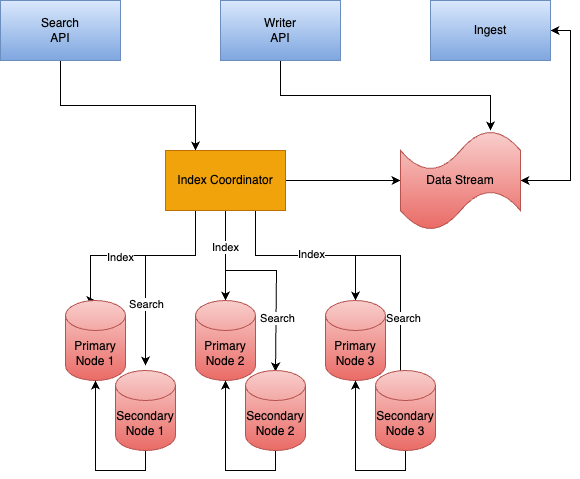

The diagram above was exported from draw.io. Its source (the exported page's mxGraphModel, read from the mxfile embedded in the PNG):
<mxGraphModel dx="1234" dy="1167" grid="1" gridSize="10" guides="1" tooltips="1" connect="1" arrows="1" fold="1" page="1" pageScale="1" pageWidth="850" pageHeight="1100" math="0" shadow="0">
  <root>
    <mxCell id="0" />
    <mxCell id="1" parent="0" />
    <mxCell id="AkOuVoSEd5n36lAkbIMh-31" style="edgeStyle=orthogonalEdgeStyle;rounded=0;orthogonalLoop=1;jettySize=auto;html=1;exitX=0.5;exitY=1;exitDx=0;exitDy=0;entryX=0.25;entryY=0;entryDx=0;entryDy=0;" edge="1" parent="1" source="AkOuVoSEd5n36lAkbIMh-1" target="AkOuVoSEd5n36lAkbIMh-4">
      <mxGeometry relative="1" as="geometry" />
    </mxCell>
    <mxCell id="AkOuVoSEd5n36lAkbIMh-1" value="Search&lt;br&gt;API" style="rounded=0;whiteSpace=wrap;html=1;fillColor=#dae8fc;strokeColor=#6c8ebf;gradientColor=#7ea6e0;" vertex="1" parent="1">
      <mxGeometry x="200" y="250" width="120" height="60" as="geometry" />
    </mxCell>
    <mxCell id="AkOuVoSEd5n36lAkbIMh-39" style="edgeStyle=orthogonalEdgeStyle;rounded=0;orthogonalLoop=1;jettySize=auto;html=1;exitX=1;exitY=0.5;exitDx=0;exitDy=0;entryX=1;entryY=0.5;entryDx=0;entryDy=0;entryPerimeter=0;startArrow=classic;startFill=1;" edge="1" parent="1" source="AkOuVoSEd5n36lAkbIMh-3" target="AkOuVoSEd5n36lAkbIMh-32">
      <mxGeometry relative="1" as="geometry" />
    </mxCell>
    <mxCell id="AkOuVoSEd5n36lAkbIMh-3" value="Ingest" style="rounded=0;whiteSpace=wrap;html=1;fillColor=#dae8fc;strokeColor=#6c8ebf;gradientColor=#7ea6e0;" vertex="1" parent="1">
      <mxGeometry x="630" y="250" width="120" height="60" as="geometry" />
    </mxCell>
    <mxCell id="AkOuVoSEd5n36lAkbIMh-14" style="edgeStyle=orthogonalEdgeStyle;rounded=0;orthogonalLoop=1;jettySize=auto;html=1;exitX=0.25;exitY=1;exitDx=0;exitDy=0;entryX=0.5;entryY=0;entryDx=0;entryDy=0;entryPerimeter=0;" edge="1" parent="1" source="AkOuVoSEd5n36lAkbIMh-4" target="AkOuVoSEd5n36lAkbIMh-6">
      <mxGeometry relative="1" as="geometry">
        <Array as="points">
          <mxPoint x="395" y="505" />
          <mxPoint x="290" y="505" />
        </Array>
      </mxGeometry>
    </mxCell>
    <mxCell id="AkOuVoSEd5n36lAkbIMh-28" value="Index" style="edgeLabel;html=1;align=center;verticalAlign=middle;resizable=0;points=[];" vertex="1" connectable="0" parent="AkOuVoSEd5n36lAkbIMh-14">
      <mxGeometry x="0.21" y="1" relative="1" as="geometry">
        <mxPoint as="offset" />
      </mxGeometry>
    </mxCell>
    <mxCell id="AkOuVoSEd5n36lAkbIMh-16" style="edgeStyle=orthogonalEdgeStyle;rounded=0;orthogonalLoop=1;jettySize=auto;html=1;exitX=0.25;exitY=1;exitDx=0;exitDy=0;entryX=0.5;entryY=0;entryDx=0;entryDy=0;entryPerimeter=0;" edge="1" parent="1">
      <mxGeometry relative="1" as="geometry">
        <mxPoint x="395" y="455" as="sourcePoint" />
        <mxPoint x="345" y="615" as="targetPoint" />
        <Array as="points">
          <mxPoint x="395" y="505" />
          <mxPoint x="345" y="505" />
        </Array>
      </mxGeometry>
    </mxCell>
    <mxCell id="AkOuVoSEd5n36lAkbIMh-22" value="Search" style="edgeLabel;html=1;align=center;verticalAlign=middle;resizable=0;points=[];" vertex="1" connectable="0" parent="AkOuVoSEd5n36lAkbIMh-16">
      <mxGeometry x="0.4095" relative="1" as="geometry">
        <mxPoint as="offset" />
      </mxGeometry>
    </mxCell>
    <mxCell id="AkOuVoSEd5n36lAkbIMh-17" style="edgeStyle=orthogonalEdgeStyle;rounded=0;orthogonalLoop=1;jettySize=auto;html=1;exitX=0.5;exitY=1;exitDx=0;exitDy=0;entryX=0.5;entryY=0;entryDx=0;entryDy=0;entryPerimeter=0;" edge="1" parent="1" source="AkOuVoSEd5n36lAkbIMh-4" target="AkOuVoSEd5n36lAkbIMh-10">
      <mxGeometry relative="1" as="geometry" />
    </mxCell>
    <mxCell id="AkOuVoSEd5n36lAkbIMh-19" style="edgeStyle=orthogonalEdgeStyle;rounded=0;orthogonalLoop=1;jettySize=auto;html=1;exitX=0.5;exitY=1;exitDx=0;exitDy=0;entryX=0.5;entryY=0;entryDx=0;entryDy=0;entryPerimeter=0;" edge="1" parent="1">
      <mxGeometry relative="1" as="geometry">
        <mxPoint x="425" y="461" as="sourcePoint" />
        <mxPoint x="475" y="621" as="targetPoint" />
        <Array as="points">
          <mxPoint x="425" y="520" />
          <mxPoint x="476" y="520" />
        </Array>
      </mxGeometry>
    </mxCell>
    <mxCell id="AkOuVoSEd5n36lAkbIMh-23" value="Search" style="edgeLabel;html=1;align=center;verticalAlign=middle;resizable=0;points=[];" vertex="1" connectable="0" parent="AkOuVoSEd5n36lAkbIMh-19">
      <mxGeometry x="0.488" y="1" relative="1" as="geometry">
        <mxPoint as="offset" />
      </mxGeometry>
    </mxCell>
    <mxCell id="AkOuVoSEd5n36lAkbIMh-29" value="Index" style="edgeLabel;html=1;align=center;verticalAlign=middle;resizable=0;points=[];" vertex="1" connectable="0" parent="AkOuVoSEd5n36lAkbIMh-19">
      <mxGeometry x="-0.6683" y="-1" relative="1" as="geometry">
        <mxPoint as="offset" />
      </mxGeometry>
    </mxCell>
    <mxCell id="AkOuVoSEd5n36lAkbIMh-20" style="edgeStyle=orthogonalEdgeStyle;rounded=0;orthogonalLoop=1;jettySize=auto;html=1;exitX=0.75;exitY=1;exitDx=0;exitDy=0;entryX=0.5;entryY=0;entryDx=0;entryDy=0;entryPerimeter=0;" edge="1" parent="1" source="AkOuVoSEd5n36lAkbIMh-4" target="AkOuVoSEd5n36lAkbIMh-12">
      <mxGeometry relative="1" as="geometry" />
    </mxCell>
    <mxCell id="AkOuVoSEd5n36lAkbIMh-21" style="edgeStyle=orthogonalEdgeStyle;rounded=0;orthogonalLoop=1;jettySize=auto;html=1;exitX=0.75;exitY=1;exitDx=0;exitDy=0;entryX=0.5;entryY=0;entryDx=0;entryDy=0;entryPerimeter=0;" edge="1" parent="1">
      <mxGeometry relative="1" as="geometry">
        <mxPoint x="455" y="465" as="sourcePoint" />
        <mxPoint x="605" y="625" as="targetPoint" />
        <Array as="points">
          <mxPoint x="455" y="505" />
          <mxPoint x="600" y="505" />
          <mxPoint x="600" y="625" />
        </Array>
      </mxGeometry>
    </mxCell>
    <mxCell id="AkOuVoSEd5n36lAkbIMh-24" value="Search" style="edgeLabel;html=1;align=center;verticalAlign=middle;resizable=0;points=[];" vertex="1" connectable="0" parent="AkOuVoSEd5n36lAkbIMh-21">
      <mxGeometry x="0.5935" y="2" relative="1" as="geometry">
        <mxPoint as="offset" />
      </mxGeometry>
    </mxCell>
    <mxCell id="AkOuVoSEd5n36lAkbIMh-30" value="Index" style="edgeLabel;html=1;align=center;verticalAlign=middle;resizable=0;points=[];" vertex="1" connectable="0" parent="AkOuVoSEd5n36lAkbIMh-21">
      <mxGeometry x="-0.3871" y="2" relative="1" as="geometry">
        <mxPoint as="offset" />
      </mxGeometry>
    </mxCell>
    <mxCell id="AkOuVoSEd5n36lAkbIMh-34" style="edgeStyle=orthogonalEdgeStyle;rounded=0;orthogonalLoop=1;jettySize=auto;html=1;exitX=1;exitY=0.5;exitDx=0;exitDy=0;entryX=0;entryY=0.5;entryDx=0;entryDy=0;entryPerimeter=0;" edge="1" parent="1" source="AkOuVoSEd5n36lAkbIMh-4" target="AkOuVoSEd5n36lAkbIMh-32">
      <mxGeometry relative="1" as="geometry" />
    </mxCell>
    <mxCell id="AkOuVoSEd5n36lAkbIMh-4" value="Index Coordinator" style="rounded=0;whiteSpace=wrap;html=1;fillColor=#f0a30a;strokeColor=#BD7000;fontColor=#000000;" vertex="1" parent="1">
      <mxGeometry x="365" y="400" width="120" height="60" as="geometry" />
    </mxCell>
    <mxCell id="AkOuVoSEd5n36lAkbIMh-6" value="Primary&lt;br&gt;Node 1" style="shape=cylinder3;whiteSpace=wrap;html=1;boundedLbl=1;backgroundOutline=1;size=15;fillColor=#f8cecc;gradientColor=#ea6b66;strokeColor=#b85450;" vertex="1" parent="1">
      <mxGeometry x="265" y="550" width="60" height="80" as="geometry" />
    </mxCell>
    <mxCell id="AkOuVoSEd5n36lAkbIMh-25" style="edgeStyle=orthogonalEdgeStyle;rounded=0;orthogonalLoop=1;jettySize=auto;html=1;exitX=0.5;exitY=1;exitDx=0;exitDy=0;exitPerimeter=0;entryX=0.5;entryY=1;entryDx=0;entryDy=0;entryPerimeter=0;" edge="1" parent="1" source="AkOuVoSEd5n36lAkbIMh-9" target="AkOuVoSEd5n36lAkbIMh-6">
      <mxGeometry relative="1" as="geometry" />
    </mxCell>
    <mxCell id="AkOuVoSEd5n36lAkbIMh-9" value="Secondary&lt;br&gt;Node 1" style="shape=cylinder3;whiteSpace=wrap;html=1;boundedLbl=1;backgroundOutline=1;size=15;fillColor=#f8cecc;gradientColor=#ea6b66;strokeColor=#b85450;" vertex="1" parent="1">
      <mxGeometry x="315" y="620" width="60" height="80" as="geometry" />
    </mxCell>
    <mxCell id="AkOuVoSEd5n36lAkbIMh-10" value="Primary&lt;br&gt;Node 2" style="shape=cylinder3;whiteSpace=wrap;html=1;boundedLbl=1;backgroundOutline=1;size=15;fillColor=#f8cecc;gradientColor=#ea6b66;strokeColor=#b85450;" vertex="1" parent="1">
      <mxGeometry x="395" y="550" width="60" height="80" as="geometry" />
    </mxCell>
    <mxCell id="AkOuVoSEd5n36lAkbIMh-26" style="edgeStyle=orthogonalEdgeStyle;rounded=0;orthogonalLoop=1;jettySize=auto;html=1;exitX=0.5;exitY=1;exitDx=0;exitDy=0;exitPerimeter=0;entryX=0.5;entryY=1;entryDx=0;entryDy=0;entryPerimeter=0;" edge="1" parent="1" source="AkOuVoSEd5n36lAkbIMh-11" target="AkOuVoSEd5n36lAkbIMh-10">
      <mxGeometry relative="1" as="geometry" />
    </mxCell>
    <mxCell id="AkOuVoSEd5n36lAkbIMh-11" value="Secondary&lt;br&gt;Node 2" style="shape=cylinder3;whiteSpace=wrap;html=1;boundedLbl=1;backgroundOutline=1;size=15;fillColor=#f8cecc;gradientColor=#ea6b66;strokeColor=#b85450;" vertex="1" parent="1">
      <mxGeometry x="445" y="620" width="60" height="80" as="geometry" />
    </mxCell>
    <mxCell id="AkOuVoSEd5n36lAkbIMh-12" value="Primary&lt;br&gt;Node 3" style="shape=cylinder3;whiteSpace=wrap;html=1;boundedLbl=1;backgroundOutline=1;size=15;fillColor=#f8cecc;gradientColor=#ea6b66;strokeColor=#b85450;" vertex="1" parent="1">
      <mxGeometry x="525" y="550" width="60" height="80" as="geometry" />
    </mxCell>
    <mxCell id="AkOuVoSEd5n36lAkbIMh-27" style="edgeStyle=orthogonalEdgeStyle;rounded=0;orthogonalLoop=1;jettySize=auto;html=1;exitX=0.5;exitY=1;exitDx=0;exitDy=0;exitPerimeter=0;entryX=0.5;entryY=1;entryDx=0;entryDy=0;entryPerimeter=0;" edge="1" parent="1" source="AkOuVoSEd5n36lAkbIMh-13" target="AkOuVoSEd5n36lAkbIMh-12">
      <mxGeometry relative="1" as="geometry" />
    </mxCell>
    <mxCell id="AkOuVoSEd5n36lAkbIMh-13" value="Secondary&lt;br&gt;Node 3" style="shape=cylinder3;whiteSpace=wrap;html=1;boundedLbl=1;backgroundOutline=1;size=15;fillColor=#f8cecc;gradientColor=#ea6b66;strokeColor=#b85450;" vertex="1" parent="1">
      <mxGeometry x="575" y="620" width="60" height="80" as="geometry" />
    </mxCell>
    <mxCell id="AkOuVoSEd5n36lAkbIMh-32" value="Data Stream" style="shape=tape;whiteSpace=wrap;html=1;fillColor=#f8cecc;gradientColor=#ea6b66;strokeColor=#b85450;" vertex="1" parent="1">
      <mxGeometry x="600" y="380" width="120" height="100" as="geometry" />
    </mxCell>
    <mxCell id="AkOuVoSEd5n36lAkbIMh-38" style="edgeStyle=orthogonalEdgeStyle;rounded=0;orthogonalLoop=1;jettySize=auto;html=1;exitX=0.5;exitY=1;exitDx=0;exitDy=0;entryX=0.75;entryY=0;entryDx=0;entryDy=0;entryPerimeter=0;" edge="1" parent="1" source="AkOuVoSEd5n36lAkbIMh-37" target="AkOuVoSEd5n36lAkbIMh-32">
      <mxGeometry relative="1" as="geometry" />
    </mxCell>
    <mxCell id="AkOuVoSEd5n36lAkbIMh-37" value="Writer&lt;br&gt;API" style="rounded=0;whiteSpace=wrap;html=1;fillColor=#dae8fc;strokeColor=#6c8ebf;gradientColor=#7ea6e0;" vertex="1" parent="1">
      <mxGeometry x="420" y="250" width="120" height="60" as="geometry" />
    </mxCell>
  </root>
</mxGraphModel>